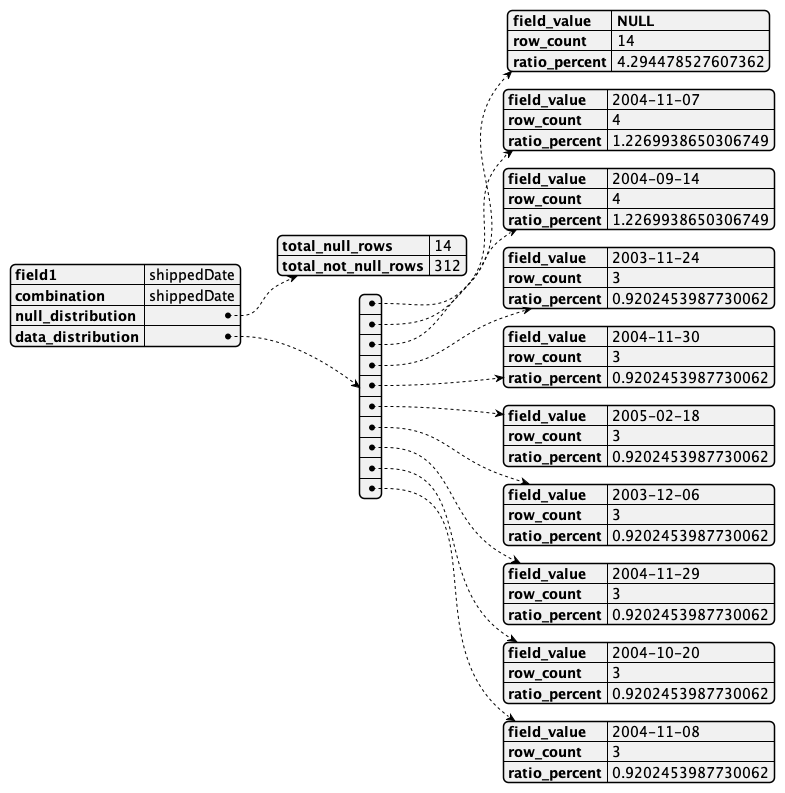

The diagram above was rendered by PlantUML. Its source (embedded in the PNG):
@startjson
{
    "field1": "shippedDate",
    "combination": "shippedDate",
    "null_distribution": {
        "total_null_rows": 14,
        "total_not_null_rows": 312
    },
    "data_distribution": [
        {
            "field_value": "**NULL**",
            "row_count": 14,
            "ratio_percent": 4.294478527607362
        },
        {
            "field_value": "2004-11-07",
            "row_count": 4,
            "ratio_percent": 1.2269938650306749
        },
        {
            "field_value": "2004-09-14",
            "row_count": 4,
            "ratio_percent": 1.2269938650306749
        },
        {
            "field_value": "2003-11-24",
            "row_count": 3,
            "ratio_percent": 0.9202453987730062
        },
        {
            "field_value": "2004-11-30",
            "row_count": 3,
            "ratio_percent": 0.9202453987730062
        },
        {
            "field_value": "2005-02-18",
            "row_count": 3,
            "ratio_percent": 0.9202453987730062
        },
        {
            "field_value": "2003-12-06",
            "row_count": 3,
            "ratio_percent": 0.9202453987730062
        },
        {
            "field_value": "2004-11-29",
            "row_count": 3,
            "ratio_percent": 0.9202453987730062
        },
        {
            "field_value": "2004-10-20",
            "row_count": 3,
            "ratio_percent": 0.9202453987730062
        },
        {
            "field_value": "2004-11-08",
            "row_count": 3,
            "ratio_percent": 0.9202453987730062
        }
    ]
}
@endjson